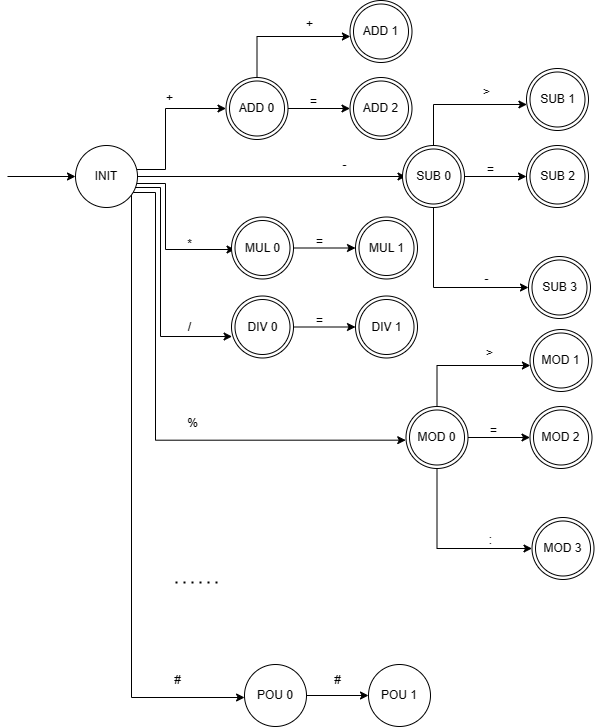

The diagram above was exported from draw.io. Its source (the exported page's mxGraphModel, read from the mxfile embedded in the PNG):
<mxGraphModel dx="936" dy="494" grid="0" gridSize="10" guides="1" tooltips="1" connect="1" arrows="1" fold="1" page="1" pageScale="1" pageWidth="2339" pageHeight="3300" math="0" shadow="0">
  <root>
    <mxCell id="0" />
    <mxCell id="1" parent="0" />
    <mxCell id="mrWp1UJhDtjCSpIHL-74-4" style="edgeStyle=orthogonalEdgeStyle;rounded=0;orthogonalLoop=1;jettySize=auto;html=1;" parent="1" source="mrWp1UJhDtjCSpIHL-74-1" target="mrWp1UJhDtjCSpIHL-74-3" edge="1">
      <mxGeometry relative="1" as="geometry">
        <Array as="points">
          <mxPoint x="351" y="1177" />
          <mxPoint x="351" y="1116" />
        </Array>
      </mxGeometry>
    </mxCell>
    <mxCell id="mrWp1UJhDtjCSpIHL-74-27" style="edgeStyle=orthogonalEdgeStyle;rounded=0;orthogonalLoop=1;jettySize=auto;html=1;entryX=0;entryY=0.5;entryDx=0;entryDy=0;" parent="1" source="mrWp1UJhDtjCSpIHL-74-1" target="mrWp1UJhDtjCSpIHL-74-24" edge="1">
      <mxGeometry relative="1" as="geometry" />
    </mxCell>
    <mxCell id="mrWp1UJhDtjCSpIHL-74-45" style="edgeStyle=orthogonalEdgeStyle;rounded=0;orthogonalLoop=1;jettySize=auto;html=1;" parent="1" source="mrWp1UJhDtjCSpIHL-74-1" target="mrWp1UJhDtjCSpIHL-74-42" edge="1">
      <mxGeometry relative="1" as="geometry">
        <Array as="points">
          <mxPoint x="351" y="1191" />
          <mxPoint x="351" y="1257" />
        </Array>
      </mxGeometry>
    </mxCell>
    <mxCell id="mrWp1UJhDtjCSpIHL-74-52" style="edgeStyle=orthogonalEdgeStyle;rounded=0;orthogonalLoop=1;jettySize=auto;html=1;entryX=-0.053;entryY=0.673;entryDx=0;entryDy=0;entryPerimeter=0;" parent="1" source="mrWp1UJhDtjCSpIHL-74-1" target="mrWp1UJhDtjCSpIHL-74-50" edge="1">
      <mxGeometry relative="1" as="geometry">
        <Array as="points">
          <mxPoint x="346" y="1195" />
          <mxPoint x="346" y="1344" />
        </Array>
      </mxGeometry>
    </mxCell>
    <mxCell id="mrWp1UJhDtjCSpIHL-74-68" style="edgeStyle=orthogonalEdgeStyle;rounded=0;orthogonalLoop=1;jettySize=auto;html=1;entryX=-0.004;entryY=0.543;entryDx=0;entryDy=0;entryPerimeter=0;" parent="1" source="mrWp1UJhDtjCSpIHL-74-1" target="mrWp1UJhDtjCSpIHL-74-57" edge="1">
      <mxGeometry relative="1" as="geometry">
        <mxPoint x="573" y="1438" as="targetPoint" />
        <Array as="points">
          <mxPoint x="341" y="1200" />
          <mxPoint x="341" y="1447" />
          <mxPoint x="591" y="1447" />
        </Array>
      </mxGeometry>
    </mxCell>
    <mxCell id="mrWp1UJhDtjCSpIHL-74-72" style="edgeStyle=orthogonalEdgeStyle;rounded=0;orthogonalLoop=1;jettySize=auto;html=1;" parent="1" source="mrWp1UJhDtjCSpIHL-74-1" target="mrWp1UJhDtjCSpIHL-74-71" edge="1">
      <mxGeometry relative="1" as="geometry">
        <Array as="points">
          <mxPoint x="317" y="1705" />
        </Array>
      </mxGeometry>
    </mxCell>
    <mxCell id="mrWp1UJhDtjCSpIHL-74-1" value="INIT" style="ellipse;whiteSpace=wrap;html=1;aspect=fixed;" parent="1" vertex="1">
      <mxGeometry x="261" y="1153" width="62" height="62" as="geometry" />
    </mxCell>
    <mxCell id="mrWp1UJhDtjCSpIHL-74-2" value="" style="endArrow=classic;html=1;rounded=0;" parent="1" edge="1">
      <mxGeometry width="50" height="50" relative="1" as="geometry">
        <mxPoint x="193" y="1184" as="sourcePoint" />
        <mxPoint x="261" y="1184" as="targetPoint" />
      </mxGeometry>
    </mxCell>
    <mxCell id="mrWp1UJhDtjCSpIHL-74-8" style="edgeStyle=orthogonalEdgeStyle;rounded=0;orthogonalLoop=1;jettySize=auto;html=1;" parent="1" source="mrWp1UJhDtjCSpIHL-74-3" target="mrWp1UJhDtjCSpIHL-74-7" edge="1">
      <mxGeometry relative="1" as="geometry">
        <Array as="points">
          <mxPoint x="442.5" y="1044" />
        </Array>
      </mxGeometry>
    </mxCell>
    <mxCell id="mrWp1UJhDtjCSpIHL-74-11" style="edgeStyle=orthogonalEdgeStyle;rounded=0;orthogonalLoop=1;jettySize=auto;html=1;" parent="1" source="mrWp1UJhDtjCSpIHL-74-3" target="mrWp1UJhDtjCSpIHL-74-10" edge="1">
      <mxGeometry relative="1" as="geometry" />
    </mxCell>
    <mxCell id="mrWp1UJhDtjCSpIHL-74-3" value="ADD 0" style="ellipse;whiteSpace=wrap;html=1;aspect=fixed;" parent="1" vertex="1">
      <mxGeometry x="411.5" y="1085" width="62" height="62" as="geometry" />
    </mxCell>
    <mxCell id="mrWp1UJhDtjCSpIHL-74-6" value="+" style="text;html=1;align=center;verticalAlign=middle;resizable=0;points=[];autosize=1;strokeColor=none;fillColor=none;" parent="1" vertex="1">
      <mxGeometry x="342.5" y="1093" width="25" height="26" as="geometry" />
    </mxCell>
    <mxCell id="mrWp1UJhDtjCSpIHL-74-7" value="ADD 1" style="ellipse;whiteSpace=wrap;html=1;aspect=fixed;" parent="1" vertex="1">
      <mxGeometry x="535.5" y="1008" width="62" height="62" as="geometry" />
    </mxCell>
    <mxCell id="mrWp1UJhDtjCSpIHL-74-9" value="+" style="text;html=1;align=center;verticalAlign=middle;resizable=0;points=[];autosize=1;strokeColor=none;fillColor=none;" parent="1" vertex="1">
      <mxGeometry x="482.5" y="1019" width="25" height="26" as="geometry" />
    </mxCell>
    <mxCell id="mrWp1UJhDtjCSpIHL-74-10" value="ADD 3" style="ellipse;whiteSpace=wrap;html=1;aspect=fixed;" parent="1" vertex="1">
      <mxGeometry x="535.5" y="1085" width="62" height="62" as="geometry" />
    </mxCell>
    <mxCell id="mrWp1UJhDtjCSpIHL-74-12" value="=" style="text;html=1;align=center;verticalAlign=middle;resizable=0;points=[];autosize=1;strokeColor=none;fillColor=none;" parent="1" vertex="1">
      <mxGeometry x="486.5" y="1096" width="25" height="26" as="geometry" />
    </mxCell>
    <mxCell id="mrWp1UJhDtjCSpIHL-74-13" value="ADD 0" style="ellipse;whiteSpace=wrap;html=1;aspect=fixed;" parent="1" vertex="1">
      <mxGeometry x="415" y="1088.5" width="55" height="55" as="geometry" />
    </mxCell>
    <mxCell id="mrWp1UJhDtjCSpIHL-74-14" value="ADD 1" style="ellipse;whiteSpace=wrap;html=1;aspect=fixed;" parent="1" vertex="1">
      <mxGeometry x="539" y="1011.5" width="55" height="55" as="geometry" />
    </mxCell>
    <mxCell id="mrWp1UJhDtjCSpIHL-74-15" value="ADD 2" style="ellipse;whiteSpace=wrap;html=1;aspect=fixed;" parent="1" vertex="1">
      <mxGeometry x="539" y="1088.5" width="55" height="55" as="geometry" />
    </mxCell>
    <mxCell id="mrWp1UJhDtjCSpIHL-74-16" style="edgeStyle=orthogonalEdgeStyle;rounded=0;orthogonalLoop=1;jettySize=auto;html=1;" parent="1" source="mrWp1UJhDtjCSpIHL-74-18" target="mrWp1UJhDtjCSpIHL-74-20" edge="1">
      <mxGeometry relative="1" as="geometry">
        <Array as="points">
          <mxPoint x="619" y="1112" />
        </Array>
      </mxGeometry>
    </mxCell>
    <mxCell id="mrWp1UJhDtjCSpIHL-74-17" style="edgeStyle=orthogonalEdgeStyle;rounded=0;orthogonalLoop=1;jettySize=auto;html=1;" parent="1" source="mrWp1UJhDtjCSpIHL-74-18" target="mrWp1UJhDtjCSpIHL-74-22" edge="1">
      <mxGeometry relative="1" as="geometry" />
    </mxCell>
    <mxCell id="mrWp1UJhDtjCSpIHL-74-31" style="edgeStyle=orthogonalEdgeStyle;rounded=0;orthogonalLoop=1;jettySize=auto;html=1;" parent="1" source="mrWp1UJhDtjCSpIHL-74-18" target="mrWp1UJhDtjCSpIHL-74-30" edge="1">
      <mxGeometry relative="1" as="geometry">
        <Array as="points">
          <mxPoint x="619" y="1295" />
        </Array>
      </mxGeometry>
    </mxCell>
    <mxCell id="mrWp1UJhDtjCSpIHL-74-18" value="ADD 0" style="ellipse;whiteSpace=wrap;html=1;aspect=fixed;" parent="1" vertex="1">
      <mxGeometry x="588" y="1153" width="62" height="62" as="geometry" />
    </mxCell>
    <mxCell id="mrWp1UJhDtjCSpIHL-74-19" value="-" style="text;html=1;align=center;verticalAlign=middle;resizable=0;points=[];autosize=1;strokeColor=none;fillColor=none;" parent="1" vertex="1">
      <mxGeometry x="519" y="1160" width="22" height="26" as="geometry" />
    </mxCell>
    <mxCell id="mrWp1UJhDtjCSpIHL-74-20" value="ADD 1" style="ellipse;whiteSpace=wrap;html=1;aspect=fixed;" parent="1" vertex="1">
      <mxGeometry x="712" y="1076" width="62" height="62" as="geometry" />
    </mxCell>
    <mxCell id="mrWp1UJhDtjCSpIHL-74-21" value="&amp;gt;" style="text;html=1;align=center;verticalAlign=middle;resizable=0;points=[];autosize=1;strokeColor=none;fillColor=none;" parent="1" vertex="1">
      <mxGeometry x="659" y="1087" width="25" height="26" as="geometry" />
    </mxCell>
    <mxCell id="mrWp1UJhDtjCSpIHL-74-22" value="ADD 3" style="ellipse;whiteSpace=wrap;html=1;aspect=fixed;" parent="1" vertex="1">
      <mxGeometry x="712" y="1153" width="62" height="62" as="geometry" />
    </mxCell>
    <mxCell id="mrWp1UJhDtjCSpIHL-74-23" value="=" style="text;html=1;align=center;verticalAlign=middle;resizable=0;points=[];autosize=1;strokeColor=none;fillColor=none;" parent="1" vertex="1">
      <mxGeometry x="663" y="1164" width="25" height="26" as="geometry" />
    </mxCell>
    <mxCell id="mrWp1UJhDtjCSpIHL-74-24" value="SUB 0" style="ellipse;whiteSpace=wrap;html=1;aspect=fixed;" parent="1" vertex="1">
      <mxGeometry x="591.5" y="1156.5" width="55" height="55" as="geometry" />
    </mxCell>
    <mxCell id="mrWp1UJhDtjCSpIHL-74-25" value="SUB 1" style="ellipse;whiteSpace=wrap;html=1;aspect=fixed;" parent="1" vertex="1">
      <mxGeometry x="715.5" y="1079.5" width="55" height="55" as="geometry" />
    </mxCell>
    <mxCell id="mrWp1UJhDtjCSpIHL-74-26" value="SUB 2" style="ellipse;whiteSpace=wrap;html=1;aspect=fixed;" parent="1" vertex="1">
      <mxGeometry x="715.5" y="1156.5" width="55" height="55" as="geometry" />
    </mxCell>
    <mxCell id="mrWp1UJhDtjCSpIHL-74-30" value="ADD 0" style="ellipse;whiteSpace=wrap;html=1;aspect=fixed;" parent="1" vertex="1">
      <mxGeometry x="714" y="1264" width="62" height="62" as="geometry" />
    </mxCell>
    <mxCell id="mrWp1UJhDtjCSpIHL-74-32" value="SUB 3" style="ellipse;whiteSpace=wrap;html=1;aspect=fixed;" parent="1" vertex="1">
      <mxGeometry x="717.5" y="1267.5" width="55" height="55" as="geometry" />
    </mxCell>
    <mxCell id="mrWp1UJhDtjCSpIHL-74-33" value="-" style="text;html=1;align=center;verticalAlign=middle;resizable=0;points=[];autosize=1;strokeColor=none;fillColor=none;" parent="1" vertex="1">
      <mxGeometry x="660.5" y="1274" width="22" height="26" as="geometry" />
    </mxCell>
    <mxCell id="mrWp1UJhDtjCSpIHL-74-35" style="edgeStyle=orthogonalEdgeStyle;rounded=0;orthogonalLoop=1;jettySize=auto;html=1;" parent="1" source="mrWp1UJhDtjCSpIHL-74-36" target="mrWp1UJhDtjCSpIHL-74-40" edge="1">
      <mxGeometry relative="1" as="geometry" />
    </mxCell>
    <mxCell id="mrWp1UJhDtjCSpIHL-74-36" value="ADD 0" style="ellipse;whiteSpace=wrap;html=1;aspect=fixed;" parent="1" vertex="1">
      <mxGeometry x="417" y="1224.5" width="62" height="62" as="geometry" />
    </mxCell>
    <mxCell id="mrWp1UJhDtjCSpIHL-74-37" value="*" style="text;html=1;align=center;verticalAlign=middle;resizable=0;points=[];autosize=1;strokeColor=none;fillColor=none;" parent="1" vertex="1">
      <mxGeometry x="363" y="1238.5" width="23" height="26" as="geometry" />
    </mxCell>
    <mxCell id="mrWp1UJhDtjCSpIHL-74-40" value="ADD 3" style="ellipse;whiteSpace=wrap;html=1;aspect=fixed;" parent="1" vertex="1">
      <mxGeometry x="541" y="1224.5" width="62" height="62" as="geometry" />
    </mxCell>
    <mxCell id="mrWp1UJhDtjCSpIHL-74-41" value="=" style="text;html=1;align=center;verticalAlign=middle;resizable=0;points=[];autosize=1;strokeColor=none;fillColor=none;" parent="1" vertex="1">
      <mxGeometry x="492" y="1235.5" width="25" height="26" as="geometry" />
    </mxCell>
    <mxCell id="mrWp1UJhDtjCSpIHL-74-42" value="MUL 0" style="ellipse;whiteSpace=wrap;html=1;aspect=fixed;" parent="1" vertex="1">
      <mxGeometry x="420.5" y="1228" width="55" height="55" as="geometry" />
    </mxCell>
    <mxCell id="mrWp1UJhDtjCSpIHL-74-44" value="MUL 1" style="ellipse;whiteSpace=wrap;html=1;aspect=fixed;" parent="1" vertex="1">
      <mxGeometry x="544.5" y="1228" width="55" height="55" as="geometry" />
    </mxCell>
    <mxCell id="mrWp1UJhDtjCSpIHL-74-46" style="edgeStyle=orthogonalEdgeStyle;rounded=0;orthogonalLoop=1;jettySize=auto;html=1;" parent="1" source="mrWp1UJhDtjCSpIHL-74-47" target="mrWp1UJhDtjCSpIHL-74-48" edge="1">
      <mxGeometry relative="1" as="geometry" />
    </mxCell>
    <mxCell id="mrWp1UJhDtjCSpIHL-74-47" value="ADD 0" style="ellipse;whiteSpace=wrap;html=1;aspect=fixed;" parent="1" vertex="1">
      <mxGeometry x="417" y="1303.5" width="62" height="62" as="geometry" />
    </mxCell>
    <mxCell id="mrWp1UJhDtjCSpIHL-74-48" value="ADD 3" style="ellipse;whiteSpace=wrap;html=1;aspect=fixed;" parent="1" vertex="1">
      <mxGeometry x="541" y="1303.5" width="62" height="62" as="geometry" />
    </mxCell>
    <mxCell id="mrWp1UJhDtjCSpIHL-74-49" value="=" style="text;html=1;align=center;verticalAlign=middle;resizable=0;points=[];autosize=1;strokeColor=none;fillColor=none;" parent="1" vertex="1">
      <mxGeometry x="492" y="1314.5" width="25" height="26" as="geometry" />
    </mxCell>
    <mxCell id="mrWp1UJhDtjCSpIHL-74-50" value="DIV 0" style="ellipse;whiteSpace=wrap;html=1;aspect=fixed;" parent="1" vertex="1">
      <mxGeometry x="420.5" y="1307" width="55" height="55" as="geometry" />
    </mxCell>
    <mxCell id="mrWp1UJhDtjCSpIHL-74-51" value="DIV 1" style="ellipse;whiteSpace=wrap;html=1;aspect=fixed;" parent="1" vertex="1">
      <mxGeometry x="544.5" y="1307" width="55" height="55" as="geometry" />
    </mxCell>
    <mxCell id="mrWp1UJhDtjCSpIHL-74-53" value="/" style="text;html=1;align=center;verticalAlign=middle;resizable=0;points=[];autosize=1;strokeColor=none;fillColor=none;" parent="1" vertex="1">
      <mxGeometry x="364" y="1321.5" width="21" height="26" as="geometry" />
    </mxCell>
    <mxCell id="mrWp1UJhDtjCSpIHL-74-54" style="edgeStyle=orthogonalEdgeStyle;rounded=0;orthogonalLoop=1;jettySize=auto;html=1;" parent="1" source="mrWp1UJhDtjCSpIHL-74-57" target="mrWp1UJhDtjCSpIHL-74-58" edge="1">
      <mxGeometry relative="1" as="geometry">
        <Array as="points">
          <mxPoint x="622.5" y="1373" />
        </Array>
      </mxGeometry>
    </mxCell>
    <mxCell id="mrWp1UJhDtjCSpIHL-74-55" style="edgeStyle=orthogonalEdgeStyle;rounded=0;orthogonalLoop=1;jettySize=auto;html=1;" parent="1" source="mrWp1UJhDtjCSpIHL-74-57" target="mrWp1UJhDtjCSpIHL-74-60" edge="1">
      <mxGeometry relative="1" as="geometry" />
    </mxCell>
    <mxCell id="mrWp1UJhDtjCSpIHL-74-56" style="edgeStyle=orthogonalEdgeStyle;rounded=0;orthogonalLoop=1;jettySize=auto;html=1;" parent="1" source="mrWp1UJhDtjCSpIHL-74-57" target="mrWp1UJhDtjCSpIHL-74-65" edge="1">
      <mxGeometry relative="1" as="geometry">
        <Array as="points">
          <mxPoint x="622.5" y="1556" />
        </Array>
      </mxGeometry>
    </mxCell>
    <mxCell id="mrWp1UJhDtjCSpIHL-74-57" value="ADD 0" style="ellipse;whiteSpace=wrap;html=1;aspect=fixed;" parent="1" vertex="1">
      <mxGeometry x="591.5" y="1414" width="62" height="62" as="geometry" />
    </mxCell>
    <mxCell id="mrWp1UJhDtjCSpIHL-74-58" value="ADD 1" style="ellipse;whiteSpace=wrap;html=1;aspect=fixed;" parent="1" vertex="1">
      <mxGeometry x="715.5" y="1337" width="62" height="62" as="geometry" />
    </mxCell>
    <mxCell id="mrWp1UJhDtjCSpIHL-74-59" value="&amp;gt;" style="text;html=1;align=center;verticalAlign=middle;resizable=0;points=[];autosize=1;strokeColor=none;fillColor=none;" parent="1" vertex="1">
      <mxGeometry x="662.5" y="1348" width="25" height="26" as="geometry" />
    </mxCell>
    <mxCell id="mrWp1UJhDtjCSpIHL-74-60" value="ADD 3" style="ellipse;whiteSpace=wrap;html=1;aspect=fixed;" parent="1" vertex="1">
      <mxGeometry x="715.5" y="1414" width="62" height="62" as="geometry" />
    </mxCell>
    <mxCell id="mrWp1UJhDtjCSpIHL-74-61" value="=" style="text;html=1;align=center;verticalAlign=middle;resizable=0;points=[];autosize=1;strokeColor=none;fillColor=none;" parent="1" vertex="1">
      <mxGeometry x="666.5" y="1425" width="25" height="26" as="geometry" />
    </mxCell>
    <mxCell id="mrWp1UJhDtjCSpIHL-74-62" value="MOD 0" style="ellipse;whiteSpace=wrap;html=1;aspect=fixed;" parent="1" vertex="1">
      <mxGeometry x="595" y="1417.5" width="55" height="55" as="geometry" />
    </mxCell>
    <mxCell id="mrWp1UJhDtjCSpIHL-74-63" value="MOD 1" style="ellipse;whiteSpace=wrap;html=1;aspect=fixed;" parent="1" vertex="1">
      <mxGeometry x="719" y="1340.5" width="55" height="55" as="geometry" />
    </mxCell>
    <mxCell id="mrWp1UJhDtjCSpIHL-74-64" value="MOD 2" style="ellipse;whiteSpace=wrap;html=1;aspect=fixed;" parent="1" vertex="1">
      <mxGeometry x="719" y="1417.5" width="55" height="55" as="geometry" />
    </mxCell>
    <mxCell id="mrWp1UJhDtjCSpIHL-74-65" value="ADD 0" style="ellipse;whiteSpace=wrap;html=1;aspect=fixed;" parent="1" vertex="1">
      <mxGeometry x="717.5" y="1525" width="62" height="62" as="geometry" />
    </mxCell>
    <mxCell id="mrWp1UJhDtjCSpIHL-74-66" value="MOD 3" style="ellipse;whiteSpace=wrap;html=1;aspect=fixed;" parent="1" vertex="1">
      <mxGeometry x="721" y="1528.5" width="55" height="55" as="geometry" />
    </mxCell>
    <mxCell id="mrWp1UJhDtjCSpIHL-74-67" value=":" style="text;html=1;align=center;verticalAlign=middle;resizable=0;points=[];autosize=1;strokeColor=none;fillColor=none;" parent="1" vertex="1">
      <mxGeometry x="665" y="1535" width="21" height="26" as="geometry" />
    </mxCell>
    <mxCell id="mrWp1UJhDtjCSpIHL-74-69" value="%" style="text;html=1;align=center;verticalAlign=middle;resizable=0;points=[];autosize=1;strokeColor=none;fillColor=none;" parent="1" vertex="1">
      <mxGeometry x="363" y="1417.5" width="29" height="26" as="geometry" />
    </mxCell>
    <mxCell id="mrWp1UJhDtjCSpIHL-74-70" value="" style="endArrow=none;dashed=1;html=1;dashPattern=1 3;strokeWidth=2;rounded=0;" parent="1" edge="1">
      <mxGeometry width="50" height="50" relative="1" as="geometry">
        <mxPoint x="361" y="1590" as="sourcePoint" />
        <mxPoint x="407.5" y="1590" as="targetPoint" />
      </mxGeometry>
    </mxCell>
    <mxCell id="mrWp1UJhDtjCSpIHL-74-75" style="edgeStyle=orthogonalEdgeStyle;rounded=0;orthogonalLoop=1;jettySize=auto;html=1;" parent="1" source="mrWp1UJhDtjCSpIHL-74-71" target="mrWp1UJhDtjCSpIHL-74-74" edge="1">
      <mxGeometry relative="1" as="geometry" />
    </mxCell>
    <mxCell id="mrWp1UJhDtjCSpIHL-74-71" value="POU 0" style="ellipse;whiteSpace=wrap;html=1;aspect=fixed;" parent="1" vertex="1">
      <mxGeometry x="430" y="1672" width="62" height="62" as="geometry" />
    </mxCell>
    <mxCell id="mrWp1UJhDtjCSpIHL-74-73" value="#" style="text;html=1;align=center;verticalAlign=middle;resizable=0;points=[];autosize=1;strokeColor=none;fillColor=none;" parent="1" vertex="1">
      <mxGeometry x="350" y="1675" width="25" height="26" as="geometry" />
    </mxCell>
    <mxCell id="mrWp1UJhDtjCSpIHL-74-74" value="POU 1" style="ellipse;whiteSpace=wrap;html=1;aspect=fixed;" parent="1" vertex="1">
      <mxGeometry x="554" y="1672" width="62" height="62" as="geometry" />
    </mxCell>
    <mxCell id="mrWp1UJhDtjCSpIHL-74-76" value="#" style="text;html=1;align=center;verticalAlign=middle;resizable=0;points=[];autosize=1;strokeColor=none;fillColor=none;" parent="1" vertex="1">
      <mxGeometry x="510.5" y="1675" width="25" height="26" as="geometry" />
    </mxCell>
  </root>
</mxGraphModel>